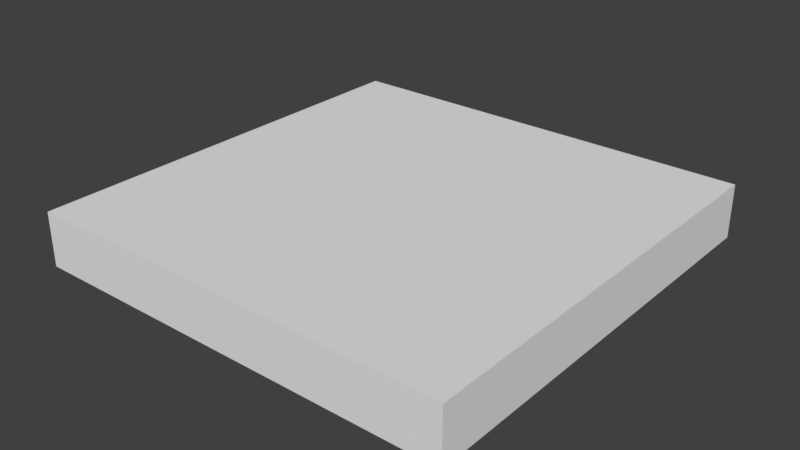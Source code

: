 # Source: block.blend  (saved by Blender 2.79.0; exported with 4.5.12 LTS)
import bpy
from mathutils import Matrix  # noqa: F401  (used for matrix-valued properties, if any)

bpy.ops.wm.read_factory_settings(use_empty=True)
scene = bpy.context.scene
scene.name = 'Scene'

# ---- collections
col_collection_1 = bpy.data.collections.new('Collection 1'); scene.collection.children.link(col_collection_1)

# ---- world
world_world = bpy.data.worlds.new('World'); scene.world = world_world
world_world.color = (0.05088, 0.05088, 0.05088)
world_world.use_sun_shadow = False
world_world.sun_shadow_jitter_overblur = 0.0
world_world.cycles.sampling_method = 'MANUAL'

# ---- meshes
me_vert = bpy.data.meshes.new('Vert')
me_vert.from_pydata([(0.0, 0.0, 0.0), (0.0, 2.0, 0.0), (2.0, 2.0, 0.0), (2.0, 0.0, 0.0), (0.0, 0.0, 0.0), (0.0, 0.0, 0.0), (0.0, 2.0, 0.0), (2.0, 2.0, 0.0), (2.0, 0.0, 0.0), (0.0, 0.0, 0.0), (0.0, 0.0, 0.25), (0.0, 2.0, 0.25), (2.0, 2.0, 0.25), (2.0, 0.0, 0.25), (0.0, 0.0, 0.25)], [], [(2, 3, 8, 7), (0, 1, 6, 5), (3, 4, 9, 8), (1, 2, 7, 6), (7, 8, 13, 12), (5, 6, 11, 10), (8, 9, 14, 13), (6, 7, 12, 11), (10, 11, 12, 13, 14), (5, 9, 8, 7, 6)])
me_vert.use_remesh_preserve_volume = False
me_vert.use_remesh_preserve_attributes = False
me_vert.use_mirror_vertex_groups = False
me_vert.update()

# ---- objects
ob_square_2x2x0_25 = bpy.data.objects.new('Square 2x2x0.25', me_vert)

# ---- transforms, parenting, visibility, modifiers, constraints
ob_square_2x2x0_25.location = (0.0, 0.0, 0.0)
ob_square_2x2x0_25.lineart.crease_threshold = 0.0

# ---- collection membership
col_collection_1.objects.link(ob_square_2x2x0_25)

# ---- scene / render settings (as saved in the file)
scene.frame_start = 1; scene.frame_end = 250; scene.frame_set(1)
scene.render.engine = 'BLENDER_EEVEE_NEXT'
scene.render.resolution_percentage = 50
scene.render.dither_intensity = 0.0
scene.cycles.use_denoising = False
scene.cycles.samples = 128
scene.cycles.sampling_pattern = 'TABULATED_SOBOL'
scene.cycles.use_adaptive_sampling = False
scene.cycles.use_light_tree = False
scene.cycles.blur_glossy = 0.0
scene.cycles.sample_clamp_indirect = 0.0
scene.view_settings.view_transform = 'Standard'
bpy.context.view_layer.update()

# ---- added for rendering (the .blend has no active camera and no usable light): camera, sun
cam_auto = bpy.data.cameras.new('AutoCamera')
cam_auto.lens = 50.0
cam_auto.sensor_width = 36.0
cam_auto.clip_end = 1000.0
ob_auto_camera = bpy.data.objects.new('AutoCamera', cam_auto)
scene.collection.objects.link(ob_auto_camera)
ob_auto_camera.location = (3.62713, -2.15256, 2.22671)
ob_auto_camera.rotation_euler = (1.09748, -7.21219e-08, 0.694738)
scene.camera = ob_auto_camera
light_auto_sun = bpy.data.lights.new('AutoSun', 'SUN')
light_auto_sun.energy = 3.0
light_auto_sun.angle = 0.0523599
ob_auto_sun = bpy.data.objects.new('AutoSun', light_auto_sun)
scene.collection.objects.link(ob_auto_sun)
ob_auto_sun.rotation_euler = (0.872665, 0.174533, 0.523599)
bpy.context.view_layer.update()
